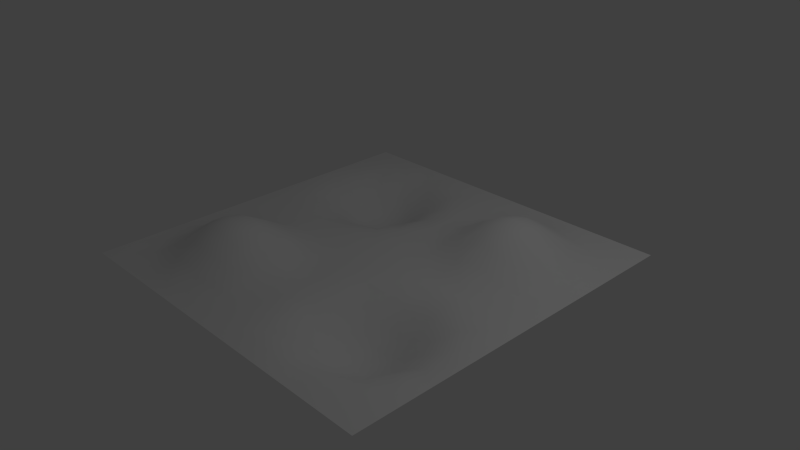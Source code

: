 # Source: Demo_Terrain.blend  (saved by Blender 2.72.0; exported with 4.5.12 LTS)
import bpy
from mathutils import Matrix  # noqa: F401  (used for matrix-valued properties, if any)

bpy.ops.wm.read_factory_settings(use_empty=True)
scene = bpy.context.scene
scene.name = 'Scene'

# ---- collections
col_collection_1 = bpy.data.collections.new('Collection 1'); scene.collection.children.link(col_collection_1)

# ---- world
world_world = bpy.data.worlds.new('World'); scene.world = world_world
world_world.color = (0.05088, 0.05088, 0.05088)
world_world.use_sun_shadow = False
world_world.sun_shadow_jitter_overblur = 0.0
world_world.cycles.sampling_method = 'MANUAL'
world_world.cycles.sample_map_resolution = 256

# ---- cameras
cam_camera = bpy.data.cameras.new('Camera')
cam_camera.clip_end = 100.0
cam_camera.lens = 35.0
cam_camera.sensor_width = 32.0
cam_camera.sensor_height = 18.0
cam_camera.ortho_scale = 7.314
cam_camera.dof.focus_distance = 0.0
cam_camera.dof.aperture_fstop = 128.0

# ---- lights
light_lamp = bpy.data.lights.new('Lamp', 'POINT')
light_lamp.transmission_factor = 0.0
light_lamp.cutoff_distance = 30.0
light_lamp.energy = 100.0
light_lamp.shadow_buffer_clip_start = 1.001
light_lamp.shadow_soft_size = 0.1
light_lamp.shadow_maximum_resolution = 0.006
light_lamp.use_absolute_resolution = True
light_lamp.cycles.use_multiple_importance_sampling = False

# ---- meshes
me_plane = bpy.data.meshes.new('Plane')
me_plane.from_pydata([(2.25, 1.694e-07, -2.25), (-2.25, 1.694e-07, -2.25), (-1.75, 1.694e-07, -2.25), (-1.25, -0.02759, -2.25), (-0.75, 1.694e-07, -2.25), (-0.25, 1.694e-07, -2.25), (0.25, 1.694e-07, -2.25), (0.75, 1.694e-07, -2.25), (1.25, 0.02759, -2.25), (1.75, 1.694e-07, -2.25), (2.25, -1.704e-07, 2.25), (2.25, -1.326e-07, 1.75), (2.25, -0.02759, 1.25), (2.25, -5.711e-08, 0.75), (2.25, -1.936e-08, 0.25), (2.25, 1.839e-08, -0.25), (2.25, 5.613e-08, -0.75), (2.25, 0.02759, -1.25), (2.25, 1.316e-07, -1.75), (-2.25, -1.704e-07, 2.25), (-2.25, -1.326e-07, 1.75), (-2.25, 0.02759, 1.25), (-2.25, -5.711e-08, 0.75), (-2.25, -1.936e-08, 0.25), (-2.25, 1.839e-08, -0.25), (-2.25, 5.613e-08, -0.75), (-2.25, -0.02759, -1.25), (-2.25, 1.316e-07, -1.75), (-1.75, -1.704e-07, 2.25), (-1.75, 0.1715, 1.75), (-1.75, 0.3031, 1.25), (-1.75, 0.1715, 0.75), (-1.75, -1.936e-08, 0.25), (-1.75, 1.839e-08, -0.25), (-1.75, -0.1715, -0.75), (-1.75, -0.3031, -1.25), (-1.75, -0.1715, -1.75), (-1.25, 0.02759, 2.25), (-1.25, 0.3031, 1.75), (-1.25, 0.5, 1.25), (-1.25, 0.3031, 0.75), (-1.25, 0.02759, 0.25), (-1.25, -0.02759, -0.25), (-1.25, -0.3031, -0.75), (-1.25, -0.5, -1.25), (-1.25, -0.3031, -1.75), (-0.75, -1.704e-07, 2.25), (-0.75, 0.1715, 1.75), (-0.75, 0.3031, 1.25), (-0.75, 0.1715, 0.75), (-0.75, -1.936e-08, 0.25), (-0.75, 1.839e-08, -0.25), (-0.75, -0.1715, -0.75), (-0.75, -0.3031, -1.25), (-0.75, -0.1715, -1.75), (-0.25, -1.704e-07, 2.25), (-0.25, -1.326e-07, 1.75), (-0.25, 0.02759, 1.25), (-0.25, -5.711e-08, 0.75), (-0.25, -1.936e-08, 0.25), (-0.25, 1.839e-08, -0.25), (-0.25, 5.613e-08, -0.75), (-0.25, -0.02759, -1.25), (-0.25, 1.316e-07, -1.75), (0.25, -1.704e-07, 2.25), (0.25, -1.326e-07, 1.75), (0.25, -0.02759, 1.25), (0.25, -5.711e-08, 0.75), (0.25, -1.936e-08, 0.25), (0.25, 1.839e-08, -0.25), (0.25, 5.613e-08, -0.75), (0.25, 0.02759, -1.25), (0.25, 1.316e-07, -1.75), (0.75, -1.704e-07, 2.25), (0.75, -0.1715, 1.75), (0.75, -0.3031, 1.25), (0.75, -0.1715, 0.75), (0.75, -1.936e-08, 0.25), (0.75, 1.839e-08, -0.25), (0.75, 0.1715, -0.75), (0.75, 0.3031, -1.25), (0.75, 0.1715, -1.75), (1.25, -0.02759, 2.25), (1.25, -0.3031, 1.75), (1.25, -0.5, 1.25), (1.25, -0.3031, 0.75), (1.25, -0.02759, 0.25), (1.25, 0.02759, -0.25), (1.25, 0.3031, -0.75), (1.25, 0.5, -1.25), (1.25, 0.3031, -1.75), (1.75, -1.704e-07, 2.25), (1.75, -0.1715, 1.75), (1.75, -0.3031, 1.25), (1.75, -0.1715, 0.75), (1.75, -1.936e-08, 0.25), (1.75, 1.839e-08, -0.25), (1.75, 0.1715, -0.75), (1.75, 0.3031, -1.25), (1.75, 0.1715, -1.75), (-2.5, -1.704e-07, 2.25), (2.25, -1.892e-07, 2.5), (2.5, 1.694e-07, -2.25), (-2.25, 1.883e-07, -2.5), (-2.25, -1.892e-07, 2.5), (-1.75, -1.892e-07, 2.5), (-1.25, -1.892e-07, 2.5), (-0.75, -1.892e-07, 2.5), (-0.25, -1.892e-07, 2.5), (0.25, -1.892e-07, 2.5), (0.75, -1.892e-07, 2.5), (1.25, -1.892e-07, 2.5), (1.75, -1.892e-07, 2.5), (2.25, 1.883e-07, -2.5), (1.75, 1.883e-07, -2.5), (1.25, 1.883e-07, -2.5), (0.75, 1.883e-07, -2.5), (0.25, 1.883e-07, -2.5), (-0.25, 1.883e-07, -2.5), (-0.75, 1.883e-07, -2.5), (-1.25, 1.883e-07, -2.5), (-1.75, 1.883e-07, -2.5), (-2.0, 1.694e-07, -2.25), (-1.5, -0.004182, -2.25), (-1.0, -0.004182, -2.25), (-0.5, 1.694e-07, -2.25), (3.649e-09, 1.694e-07, -2.25), (0.5, 1.694e-07, -2.25), (1.0, 0.004182, -2.25), (1.5, 0.004182, -2.25), (2.0, 1.694e-07, -2.25), (-2.5, 1.694e-07, -2.25), (-2.5, 1.316e-07, -1.75), (-2.5, 9.388e-08, -1.25), (-2.5, 5.613e-08, -0.75), (-2.5, 1.839e-08, -0.25), (-2.5, -1.936e-08, 0.25), (-2.5, -5.711e-08, 0.75), (-2.5, -9.486e-08, 1.25), (-2.5, -1.326e-07, 1.75), (2.5, -1.704e-07, 2.25), (2.5, -1.326e-07, 1.75), (2.5, -9.486e-08, 1.25), (2.5, -5.711e-08, 0.75), (2.5, -1.936e-08, 0.25), (2.5, 1.839e-08, -0.25), (2.5, 5.613e-08, -0.75), (2.5, 9.388e-08, -1.25), (2.5, 1.316e-07, -1.75), (-2.0, -1.704e-07, 2.25), (-2.0, 0.04248, 1.75), (-2.0, 0.1456, 1.25), (-2.0, 0.04248, 0.75), (-2.0, -1.936e-08, 0.25), (-2.0, 1.839e-08, -0.25), (-2.0, -0.04248, -0.75), (-2.0, -0.1456, -1.25), (-2.0, -0.04248, -1.75), (-1.5, 0.004182, 2.25), (-1.5, 0.2369, 1.75), (-1.5, 0.4409, 1.25), (-1.5, 0.2369, 0.75), (-1.5, 0.004182, 0.25), (-1.5, -0.004182, -0.25), (-1.5, -0.2369, -0.75), (-1.5, -0.4409, -1.25), (-1.5, -0.2369, -1.75), (-1.0, 0.004182, 2.25), (-1.0, 0.2369, 1.75), (-1.0, 0.4409, 1.25), (-1.0, 0.2369, 0.75), (-1.0, 0.004182, 0.25), (-1.0, -0.004182, -0.25), (-1.0, -0.2369, -0.75), (-1.0, -0.4409, -1.25), (-1.0, -0.2369, -1.75), (-0.5, -1.704e-07, 2.25), (-0.5, 0.04248, 1.75), (-0.5, 0.1456, 1.25), (-0.5, 0.04248, 0.75), (-0.5, -1.936e-08, 0.25), (-0.5, 1.839e-08, -0.25), (-0.5, -0.04248, -0.75), (-0.5, -0.1456, -1.25), (-0.5, -0.04248, -1.75), (3.649e-09, -1.704e-07, 2.25), (3.649e-09, -1.326e-07, 1.75), (3.649e-09, -9.486e-08, 1.25), (3.649e-09, -5.711e-08, 0.75), (3.649e-09, -1.936e-08, 0.25), (3.649e-09, 1.839e-08, -0.25), (3.649e-09, 5.613e-08, -0.75), (3.649e-09, 9.388e-08, -1.25), (3.649e-09, 1.316e-07, -1.75), (0.5, -1.704e-07, 2.25), (0.5, -0.04248, 1.75), (0.5, -0.1456, 1.25), (0.5, -0.04248, 0.75), (0.5, -1.936e-08, 0.25), (0.5, 1.839e-08, -0.25), (0.5, 0.04248, -0.75), (0.5, 0.1456, -1.25), (0.5, 0.04248, -1.75), (1.0, -0.004182, 2.25), (1.0, -0.2369, 1.75), (1.0, -0.4409, 1.25), (1.0, -0.2369, 0.75), (1.0, -0.004182, 0.25), (1.0, 0.004182, -0.25), (1.0, 0.2369, -0.75), (1.0, 0.4409, -1.25), (1.0, 0.2369, -1.75), (1.5, -0.004182, 2.25), (1.5, -0.2369, 1.75), (1.5, -0.4409, 1.25), (1.5, -0.2369, 0.75), (1.5, -0.004182, 0.25), (1.5, 0.004182, -0.25), (1.5, 0.2369, -0.75), (1.5, 0.4409, -1.25), (1.5, 0.2369, -1.75), (2.0, -1.704e-07, 2.25), (2.0, -0.04248, 1.75), (2.0, -0.1456, 1.25), (2.0, -0.04248, 0.75), (2.0, -1.936e-08, 0.25), (2.0, 1.839e-08, -0.25), (2.0, 0.04248, -0.75), (2.0, 0.1456, -1.25), (2.0, 0.04248, -1.75), (2.25, -1.515e-07, 2.0), (2.25, -0.004182, 1.5), (2.25, -0.004182, 1.0), (2.25, -3.824e-08, 0.5), (2.25, -4.894e-10, -1.277e-08), (2.25, 3.726e-08, -0.5), (2.25, 0.004182, -1.0), (2.25, 0.004182, -1.5), (2.25, 1.505e-07, -2.0), (-2.25, -1.515e-07, 2.0), (-2.25, 0.004182, 1.5), (-2.25, 0.004182, 1.0), (-2.25, -3.824e-08, 0.5), (-2.25, -4.894e-10, -1.277e-08), (-2.25, 3.726e-08, -0.5), (-2.25, -0.004182, -1.0), (-2.25, -0.004182, -1.5), (-2.25, 1.505e-07, -2.0), (-1.75, 0.04248, 2.0), (-1.75, 0.2369, 1.5), (-1.75, 0.2369, 1.0), (-1.75, 0.04248, 0.5), (-1.75, -4.894e-10, -1.277e-08), (-1.75, -0.04248, -0.5), (-1.75, -0.2369, -1.0), (-1.75, -0.2369, -1.5), (-1.75, -0.04248, -2.0), (-1.25, 0.1456, 2.0), (-1.25, 0.4409, 1.5), (-1.25, 0.4409, 1.0), (-1.25, 0.1456, 0.5), (-1.25, -4.894e-10, -1.277e-08), (-1.25, -0.1456, -0.5), (-1.25, -0.4409, -1.0), (-1.25, -0.4409, -1.5), (-1.25, -0.1456, -2.0), (-0.75, 0.04248, 2.0), (-0.75, 0.2369, 1.5), (-0.75, 0.2369, 1.0), (-0.75, 0.04248, 0.5), (-0.75, -4.894e-10, -1.277e-08), (-0.75, -0.04248, -0.5), (-0.75, -0.2369, -1.0), (-0.75, -0.2369, -1.5), (-0.75, -0.04248, -2.0), (-0.25, -1.515e-07, 2.0), (-0.25, 0.004182, 1.5), (-0.25, 0.004182, 1.0), (-0.25, -3.824e-08, 0.5), (-0.25, -4.894e-10, -1.277e-08), (-0.25, 3.726e-08, -0.5), (-0.25, -0.004182, -1.0), (-0.25, -0.004182, -1.5), (-0.25, 1.505e-07, -2.0), (0.25, -1.515e-07, 2.0), (0.25, -0.004182, 1.5), (0.25, -0.004182, 1.0), (0.25, -3.824e-08, 0.5), (0.25, -4.894e-10, -1.277e-08), (0.25, 3.726e-08, -0.5), (0.25, 0.004182, -1.0), (0.25, 0.004182, -1.5), (0.25, 1.505e-07, -2.0), (0.75, -0.04248, 2.0), (0.75, -0.2369, 1.5), (0.75, -0.2369, 1.0), (0.75, -0.04248, 0.5), (0.75, -4.894e-10, -1.277e-08), (0.75, 0.04248, -0.5), (0.75, 0.2369, -1.0), (0.75, 0.2369, -1.5), (0.75, 0.04248, -2.0), (1.25, -0.1456, 2.0), (1.25, -0.4409, 1.5), (1.25, -0.4409, 1.0), (1.25, -0.1456, 0.5), (1.25, -4.894e-10, -1.277e-08), (1.25, 0.1456, -0.5), (1.25, 0.4409, -1.0), (1.25, 0.4409, -1.5), (1.25, 0.1456, -2.0), (1.75, -0.04248, 2.0), (1.75, -0.2369, 1.5), (1.75, -0.2369, 1.0), (1.75, -0.04248, 0.5), (1.75, -4.894e-10, -1.277e-08), (1.75, 0.04248, -0.5), (1.75, 0.2369, -1.0), (1.75, 0.2369, -1.5), (1.75, 0.04248, -2.0), (-2.5, -1.892e-07, 2.5), (2.5, -1.892e-07, 2.5), (-2.5, 1.883e-07, -2.5), (2.5, 1.883e-07, -2.5), (-2.0, -1.892e-07, 2.5), (-1.5, -1.892e-07, 2.5), (-1.0, -1.892e-07, 2.5), (-0.5, -1.892e-07, 2.5), (3.649e-09, -1.892e-07, 2.5), (0.5, -1.892e-07, 2.5), (1.0, -1.892e-07, 2.5), (1.5, -1.892e-07, 2.5), (2.0, -1.892e-07, 2.5), (2.0, 1.883e-07, -2.5), (1.5, 1.883e-07, -2.5), (1.0, 1.883e-07, -2.5), (0.5, 1.883e-07, -2.5), (3.649e-09, 1.883e-07, -2.5), (-0.5, 1.883e-07, -2.5), (-1.0, 1.883e-07, -2.5), (-1.5, 1.883e-07, -2.5), (-2.0, 1.883e-07, -2.5), (-2.5, 1.505e-07, -2.0), (-2.5, 1.128e-07, -1.5), (-2.5, 7.501e-08, -1.0), (-2.5, 3.726e-08, -0.5), (-2.5, -4.894e-10, -1.277e-08), (-2.5, -3.824e-08, 0.5), (-2.5, -7.599e-08, 1.0), (-2.5, -1.137e-07, 1.5), (-2.5, -1.515e-07, 2.0), (2.5, -1.515e-07, 2.0), (2.5, -1.137e-07, 1.5), (2.5, -7.599e-08, 1.0), (2.5, -3.824e-08, 0.5), (2.5, -4.894e-10, -1.277e-08), (2.5, 3.726e-08, -0.5), (2.5, 7.501e-08, -1.0), (2.5, 1.128e-07, -1.5), (2.5, 1.505e-07, -2.0), (-2.0, 0.01156, 2.0), (-2.0, 0.08857, 1.5), (-2.0, 0.08857, 1.0), (-2.0, 0.01156, 0.5), (-2.0, -4.894e-10, -1.277e-08), (-2.0, -0.01156, -0.5), (-2.0, -0.08857, -1.0), (-2.0, -0.08857, -1.5), (-2.0, -0.01156, -2.0), (-1.5, 0.08857, 2.0), (-1.5, 0.39, 1.5), (-1.5, 0.39, 1.0), (-1.5, 0.08857, 0.5), (-1.5, -4.894e-10, -1.277e-08), (-1.5, -0.08857, -0.5), (-1.5, -0.39, -1.0), (-1.5, -0.39, -1.5), (-1.5, -0.08857, -2.0), (-1.0, 0.08857, 2.0), (-1.0, 0.39, 1.5), (-1.0, 0.39, 1.0), (-1.0, 0.08857, 0.5), (-1.0, -4.894e-10, -1.277e-08), (-1.0, -0.08857, -0.5), (-1.0, -0.39, -1.0), (-1.0, -0.39, -1.5), (-1.0, -0.08857, -2.0), (-0.5, 0.01156, 2.0), (-0.5, 0.08857, 1.5), (-0.5, 0.08857, 1.0), (-0.5, 0.01156, 0.5), (-0.5, -4.894e-10, -1.277e-08), (-0.5, -0.01156, -0.5), (-0.5, -0.08857, -1.0), (-0.5, -0.08857, -1.5), (-0.5, -0.01156, -2.0), (3.649e-09, -1.515e-07, 2.0), (3.649e-09, -1.137e-07, 1.5), (3.649e-09, -7.599e-08, 1.0), (3.649e-09, -3.824e-08, 0.5), (3.649e-09, -4.894e-10, -1.277e-08), (3.649e-09, 3.726e-08, -0.5), (3.649e-09, 7.501e-08, -1.0), (3.649e-09, 1.128e-07, -1.5), (3.649e-09, 1.505e-07, -2.0), (0.5, -0.01156, 2.0), (0.5, -0.08857, 1.5), (0.5, -0.08857, 1.0), (0.5, -0.01156, 0.5), (0.5, -4.894e-10, -1.277e-08), (0.5, 0.01156, -0.5), (0.5, 0.08857, -1.0), (0.5, 0.08857, -1.5), (0.5, 0.01156, -2.0), (1.0, -0.08857, 2.0), (1.0, -0.39, 1.5), (1.0, -0.39, 1.0), (1.0, -0.08857, 0.5), (1.0, -4.894e-10, -1.277e-08), (1.0, 0.08857, -0.5), (1.0, 0.39, -1.0), (1.0, 0.39, -1.5), (1.0, 0.08857, -2.0), (1.5, -0.08857, 2.0), (1.5, -0.39, 1.5), (1.5, -0.39, 1.0), (1.5, -0.08857, 0.5), (1.5, -4.894e-10, -1.277e-08), (1.5, 0.08857, -0.5), (1.5, 0.39, -1.0), (1.5, 0.39, -1.5), (1.5, 0.08857, -2.0), (2.0, -0.01156, 2.0), (2.0, -0.08857, 1.5), (2.0, -0.08857, 1.0), (2.0, -0.01156, 0.5), (2.0, -4.894e-10, -1.277e-08), (2.0, 0.01156, -0.5), (2.0, 0.08857, -1.0), (2.0, 0.08857, -1.5), (2.0, 0.01156, -2.0)], [], [(0, 130, 440, 238), (0, 238, 359, 102), (0, 102, 323, 113), (0, 113, 333, 130), (1, 131, 342, 247), (1, 247, 368, 122), (1, 122, 341, 103), (1, 103, 322, 131), (2, 122, 368, 256), (2, 256, 377, 123), (2, 123, 340, 121), (2, 121, 341, 122), (3, 123, 377, 265), (3, 265, 386, 124), (3, 124, 339, 120), (3, 120, 340, 123), (4, 124, 386, 274), (4, 274, 395, 125), (4, 125, 338, 119), (4, 119, 339, 124), (5, 125, 395, 283), (5, 283, 404, 126), (5, 126, 337, 118), (5, 118, 338, 125), (6, 126, 404, 292), (6, 292, 413, 127), (6, 127, 336, 117), (6, 117, 337, 126), (7, 127, 413, 301), (7, 301, 422, 128), (7, 128, 335, 116), (7, 116, 336, 127), (8, 128, 422, 310), (8, 310, 431, 129), (8, 129, 334, 115), (8, 115, 335, 128), (9, 129, 431, 319), (9, 319, 440, 130), (9, 130, 333, 114), (9, 114, 334, 129), (10, 221, 332, 101), (10, 101, 321, 140), (10, 140, 351, 230), (10, 230, 432, 221), (11, 222, 432, 230), (11, 230, 351, 141), (11, 141, 352, 231), (11, 231, 433, 222), (12, 223, 433, 231), (12, 231, 352, 142), (12, 142, 353, 232), (12, 232, 434, 223), (13, 224, 434, 232), (13, 232, 353, 143), (13, 143, 354, 233), (13, 233, 435, 224), (14, 225, 435, 233), (14, 233, 354, 144), (14, 144, 355, 234), (14, 234, 436, 225), (15, 226, 436, 234), (15, 234, 355, 145), (15, 145, 356, 235), (15, 235, 437, 226), (16, 227, 437, 235), (16, 235, 356, 146), (16, 146, 357, 236), (16, 236, 438, 227), (17, 228, 438, 236), (17, 236, 357, 147), (17, 147, 358, 237), (17, 237, 439, 228), (18, 229, 439, 237), (18, 237, 358, 148), (18, 148, 359, 238), (18, 238, 440, 229), (19, 100, 320, 104), (19, 104, 324, 149), (19, 149, 360, 239), (19, 239, 350, 100), (20, 139, 350, 239), (20, 239, 360, 150), (20, 150, 361, 240), (20, 240, 349, 139), (21, 138, 349, 240), (21, 240, 361, 151), (21, 151, 362, 241), (21, 241, 348, 138), (22, 137, 348, 241), (22, 241, 362, 152), (22, 152, 363, 242), (22, 242, 347, 137), (23, 136, 347, 242), (23, 242, 363, 153), (23, 153, 364, 243), (23, 243, 346, 136), (24, 135, 346, 243), (24, 243, 364, 154), (24, 154, 365, 244), (24, 244, 345, 135), (25, 134, 345, 244), (25, 244, 365, 155), (25, 155, 366, 245), (25, 245, 344, 134), (26, 133, 344, 245), (26, 245, 366, 156), (26, 156, 367, 246), (26, 246, 343, 133), (27, 132, 343, 246), (27, 246, 367, 157), (27, 157, 368, 247), (27, 247, 342, 132), (28, 149, 324, 105), (28, 105, 325, 158), (28, 158, 369, 248), (28, 248, 360, 149), (29, 150, 360, 248), (29, 248, 369, 159), (29, 159, 370, 249), (29, 249, 361, 150), (30, 151, 361, 249), (30, 249, 370, 160), (30, 160, 371, 250), (30, 250, 362, 151), (31, 152, 362, 250), (31, 250, 371, 161), (31, 161, 372, 251), (31, 251, 363, 152), (32, 153, 363, 251), (32, 251, 372, 162), (32, 162, 373, 252), (32, 252, 364, 153), (33, 154, 364, 252), (33, 252, 373, 163), (33, 163, 374, 253), (33, 253, 365, 154), (34, 155, 365, 253), (34, 253, 374, 164), (34, 164, 375, 254), (34, 254, 366, 155), (35, 156, 366, 254), (35, 254, 375, 165), (35, 165, 376, 255), (35, 255, 367, 156), (36, 157, 367, 255), (36, 255, 376, 166), (36, 166, 377, 256), (36, 256, 368, 157), (37, 158, 325, 106), (37, 106, 326, 167), (37, 167, 378, 257), (37, 257, 369, 158), (38, 159, 369, 257), (38, 257, 378, 168), (38, 168, 379, 258), (38, 258, 370, 159), (39, 160, 370, 258), (39, 258, 379, 169), (39, 169, 380, 259), (39, 259, 371, 160), (40, 161, 371, 259), (40, 259, 380, 170), (40, 170, 381, 260), (40, 260, 372, 161), (41, 162, 372, 260), (41, 260, 381, 171), (41, 171, 382, 261), (41, 261, 373, 162), (42, 163, 373, 261), (42, 261, 382, 172), (42, 172, 383, 262), (42, 262, 374, 163), (43, 164, 374, 262), (43, 262, 383, 173), (43, 173, 384, 263), (43, 263, 375, 164), (44, 165, 375, 263), (44, 263, 384, 174), (44, 174, 385, 264), (44, 264, 376, 165), (45, 166, 376, 264), (45, 264, 385, 175), (45, 175, 386, 265), (45, 265, 377, 166), (46, 167, 326, 107), (46, 107, 327, 176), (46, 176, 387, 266), (46, 266, 378, 167), (47, 168, 378, 266), (47, 266, 387, 177), (47, 177, 388, 267), (47, 267, 379, 168), (48, 169, 379, 267), (48, 267, 388, 178), (48, 178, 389, 268), (48, 268, 380, 169), (49, 170, 380, 268), (49, 268, 389, 179), (49, 179, 390, 269), (49, 269, 381, 170), (50, 171, 381, 269), (50, 269, 390, 180), (50, 180, 391, 270), (50, 270, 382, 171), (51, 172, 382, 270), (51, 270, 391, 181), (51, 181, 392, 271), (51, 271, 383, 172), (52, 173, 383, 271), (52, 271, 392, 182), (52, 182, 393, 272), (52, 272, 384, 173), (53, 174, 384, 272), (53, 272, 393, 183), (53, 183, 394, 273), (53, 273, 385, 174), (54, 175, 385, 273), (54, 273, 394, 184), (54, 184, 395, 274), (54, 274, 386, 175), (55, 176, 327, 108), (55, 108, 328, 185), (55, 185, 396, 275), (55, 275, 387, 176), (56, 177, 387, 275), (56, 275, 396, 186), (56, 186, 397, 276), (56, 276, 388, 177), (57, 178, 388, 276), (57, 276, 397, 187), (57, 187, 398, 277), (57, 277, 389, 178), (58, 179, 389, 277), (58, 277, 398, 188), (58, 188, 399, 278), (58, 278, 390, 179), (59, 180, 390, 278), (59, 278, 399, 189), (59, 189, 400, 279), (59, 279, 391, 180), (60, 181, 391, 279), (60, 279, 400, 190), (60, 190, 401, 280), (60, 280, 392, 181), (61, 182, 392, 280), (61, 280, 401, 191), (61, 191, 402, 281), (61, 281, 393, 182), (62, 183, 393, 281), (62, 281, 402, 192), (62, 192, 403, 282), (62, 282, 394, 183), (63, 184, 394, 282), (63, 282, 403, 193), (63, 193, 404, 283), (63, 283, 395, 184), (64, 185, 328, 109), (64, 109, 329, 194), (64, 194, 405, 284), (64, 284, 396, 185), (65, 186, 396, 284), (65, 284, 405, 195), (65, 195, 406, 285), (65, 285, 397, 186), (66, 187, 397, 285), (66, 285, 406, 196), (66, 196, 407, 286), (66, 286, 398, 187), (67, 188, 398, 286), (67, 286, 407, 197), (67, 197, 408, 287), (67, 287, 399, 188), (68, 189, 399, 287), (68, 287, 408, 198), (68, 198, 409, 288), (68, 288, 400, 189), (69, 190, 400, 288), (69, 288, 409, 199), (69, 199, 410, 289), (69, 289, 401, 190), (70, 191, 401, 289), (70, 289, 410, 200), (70, 200, 411, 290), (70, 290, 402, 191), (71, 192, 402, 290), (71, 290, 411, 201), (71, 201, 412, 291), (71, 291, 403, 192), (72, 193, 403, 291), (72, 291, 412, 202), (72, 202, 413, 292), (72, 292, 404, 193), (73, 194, 329, 110), (73, 110, 330, 203), (73, 203, 414, 293), (73, 293, 405, 194), (74, 195, 405, 293), (74, 293, 414, 204), (74, 204, 415, 294), (74, 294, 406, 195), (75, 196, 406, 294), (75, 294, 415, 205), (75, 205, 416, 295), (75, 295, 407, 196), (76, 197, 407, 295), (76, 295, 416, 206), (76, 206, 417, 296), (76, 296, 408, 197), (77, 198, 408, 296), (77, 296, 417, 207), (77, 207, 418, 297), (77, 297, 409, 198), (78, 199, 409, 297), (78, 297, 418, 208), (78, 208, 419, 298), (78, 298, 410, 199), (79, 200, 410, 298), (79, 298, 419, 209), (79, 209, 420, 299), (79, 299, 411, 200), (80, 201, 411, 299), (80, 299, 420, 210), (80, 210, 421, 300), (80, 300, 412, 201), (81, 202, 412, 300), (81, 300, 421, 211), (81, 211, 422, 301), (81, 301, 413, 202), (82, 203, 330, 111), (82, 111, 331, 212), (82, 212, 423, 302), (82, 302, 414, 203), (83, 204, 414, 302), (83, 302, 423, 213), (83, 213, 424, 303), (83, 303, 415, 204), (84, 205, 415, 303), (84, 303, 424, 214), (84, 214, 425, 304), (84, 304, 416, 205), (85, 206, 416, 304), (85, 304, 425, 215), (85, 215, 426, 305), (85, 305, 417, 206), (86, 207, 417, 305), (86, 305, 426, 216), (86, 216, 427, 306), (86, 306, 418, 207), (87, 208, 418, 306), (87, 306, 427, 217), (87, 217, 428, 307), (87, 307, 419, 208), (88, 209, 419, 307), (88, 307, 428, 218), (88, 218, 429, 308), (88, 308, 420, 209), (89, 210, 420, 308), (89, 308, 429, 219), (89, 219, 430, 309), (89, 309, 421, 210), (90, 211, 421, 309), (90, 309, 430, 220), (90, 220, 431, 310), (90, 310, 422, 211), (91, 212, 331, 112), (91, 112, 332, 221), (91, 221, 432, 311), (91, 311, 423, 212), (92, 213, 423, 311), (92, 311, 432, 222), (92, 222, 433, 312), (92, 312, 424, 213), (93, 214, 424, 312), (93, 312, 433, 223), (93, 223, 434, 313), (93, 313, 425, 214), (94, 215, 425, 313), (94, 313, 434, 224), (94, 224, 435, 314), (94, 314, 426, 215), (95, 216, 426, 314), (95, 314, 435, 225), (95, 225, 436, 315), (95, 315, 427, 216), (96, 217, 427, 315), (96, 315, 436, 226), (96, 226, 437, 316), (96, 316, 428, 217), (97, 218, 428, 316), (97, 316, 437, 227), (97, 227, 438, 317), (97, 317, 429, 218), (98, 219, 429, 317), (98, 317, 438, 228), (98, 228, 439, 318), (98, 318, 430, 219), (99, 220, 430, 318), (99, 318, 439, 229), (99, 229, 440, 319), (99, 319, 431, 220)])
me_plane.polygons.foreach_set('use_smooth', [True] * 400)
_uv = me_plane.uv_layers.new(name='UVMap')
_uv.uv.foreach_set('vector', [0.95, 0.95, 0.9, 0.95, 0.9, 0.9, 0.95, 0.9, 0.95, 0.95, 0.95, 0.9, 1.0, 0.9, 1.0, 0.95, 0.95, 0.95, 1.0, 0.95, 1.0, 1.0, 0.95, 1.0, 0.95, 0.95, 0.95, 1.0, 0.9, 1.0, 0.9, 0.95, 0.05, 0.95, 0.0, 0.95, 0.0, 0.9, 0.05, 0.9, 0.05, 0.95, 0.05, 0.9, 0.1, 0.9, 0.1, 0.95, 0.05, 0.95, 0.1, 0.95, 0.1, 1.0, 0.05, 1.0, 0.05, 0.95, 0.05, 1.0, 0.0, 1.0, 0.0, 0.95, 0.15, 0.95, 0.1, 0.95, 0.1, 0.9, 0.15, 0.9, 0.15, 0.95, 0.15, 0.9, 0.2, 0.9, 0.2, 0.95, 0.15, 0.95, 0.2, 0.95, 0.2, 1.0, 0.15, 1.0, 0.15, 0.95, 0.15, 1.0, 0.1, 1.0, 0.1, 0.95, 0.25, 0.95, 0.2, 0.95, 0.2, 0.9, 0.25, 0.9, 0.25, 0.95, 0.25, 0.9, 0.3, 0.9, 0.3, 0.95, 0.25, 0.95, 0.3, 0.95, 0.3, 1.0, 0.25, 1.0, 0.25, 0.95, 0.25, 1.0, 0.2, 1.0, 0.2, 0.95, 0.35, 0.95, 0.3, 0.95, 0.3, 0.9, 0.35, 0.9, 0.35, 0.95, 0.35, 0.9, 0.4, 0.9, 0.4, 0.95, 0.35, 0.95, 0.4, 0.95, 0.4, 1.0, 0.35, 1.0, 0.35, 0.95, 0.35, 1.0, 0.3, 1.0, 0.3, 0.95, 0.45, 0.95, 0.4, 0.95, 0.4, 0.9, 0.45, 0.9, 0.45, 0.95, 0.45, 0.9, 0.5, 0.9, 0.5, 0.95, 0.45, 0.95, 0.5, 0.95, 0.5, 1.0, 0.45, 1.0, 0.45, 0.95, 0.45, 1.0, 0.4, 1.0, 0.4, 0.95, 0.55, 0.95, 0.5, 0.95, 0.5, 0.9, 0.55, 0.9, 0.55, 0.95, 0.55, 0.9, 0.6, 0.9, 0.6, 0.95, 0.55, 0.95, 0.6, 0.95, 0.6, 1.0, 0.55, 1.0, 0.55, 0.95, 0.55, 1.0, 0.5, 1.0, 0.5, 0.95, 0.65, 0.95, 0.6, 0.95, 0.6, 0.9, 0.65, 0.9, 0.65, 0.95, 0.65, 0.9, 0.7, 0.9, 0.7, 0.95, 0.65, 0.95, 0.7, 0.95, 0.7, 1.0, 0.65, 1.0, 0.65, 0.95, 0.65, 1.0, 0.6, 1.0, 0.6, 0.95, 0.75, 0.95, 0.7, 0.95, 0.7, 0.9, 0.75, 0.9, 0.75, 0.95, 0.75, 0.9, 0.8, 0.9, 0.8, 0.95, 0.75, 0.95, 0.8, 0.95, 0.8, 1.0, 0.75, 1.0, 0.75, 0.95, 0.75, 1.0, 0.7, 1.0, 0.7, 0.95, 0.85, 0.95, 0.8, 0.95, 0.8, 0.9, 0.85, 0.9, 0.85, 0.95, 0.85, 0.9, 0.9, 0.9, 0.9, 0.95, 0.85, 0.95, 0.9, 0.95, 0.9, 1.0, 0.85, 1.0, 0.85, 0.95, 0.85, 1.0, 0.8, 1.0, 0.8, 0.95, 0.95, 0.05, 0.9, 0.05, 0.9, 0.0, 0.95, 0.0, 0.95, 0.05, 0.95, 0.0, 1.0, 0.0, 1.0, 0.05, 0.95, 0.05, 1.0, 0.05, 1.0, 0.1, 0.95, 0.1, 0.95, 0.05, 0.95, 0.1, 0.9, 0.1, 0.9, 0.05, 0.95, 0.15, 0.9, 0.15, 0.9, 0.1, 0.95, 0.1, 0.95, 0.15, 0.95, 0.1, 1.0, 0.1, 1.0, 0.15, 0.95, 0.15, 1.0, 0.15, 1.0, 0.2, 0.95, 0.2, 0.95, 0.15, 0.95, 0.2, 0.9, 0.2, 0.9, 0.15, 0.95, 0.25, 0.9, 0.25, 0.9, 0.2, 0.95, 0.2, 0.95, 0.25, 0.95, 0.2, 1.0, 0.2, 1.0, 0.25, 0.95, 0.25, 1.0, 0.25, 1.0, 0.3, 0.95, 0.3, 0.95, 0.25, 0.95, 0.3, 0.9, 0.3, 0.9, 0.25, 0.95, 0.35, 0.9, 0.35, 0.9, 0.3, 0.95, 0.3, 0.95, 0.35, 0.95, 0.3, 1.0, 0.3, 1.0, 0.35, 0.95, 0.35, 1.0, 0.35, 1.0, 0.4, 0.95, 0.4, 0.95, 0.35, 0.95, 0.4, 0.9, 0.4, 0.9, 0.35, 0.95, 0.45, 0.9, 0.45, 0.9, 0.4, 0.95, 0.4, 0.95, 0.45, 0.95, 0.4, 1.0, 0.4, 1.0, 0.45, 0.95, 0.45, 1.0, 0.45, 1.0, 0.5, 0.95, 0.5, 0.95, 0.45, 0.95, 0.5, 0.9, 0.5, 0.9, 0.45, 0.95, 0.55, 0.9, 0.55, 0.9, 0.5, 0.95, 0.5, 0.95, 0.55, 0.95, 0.5, 1.0, 0.5, 1.0, 0.55, 0.95, 0.55, 1.0, 0.55, 1.0, 0.6, 0.95, 0.6, 0.95, 0.55, 0.95, 0.6, 0.9, 0.6, 0.9, 0.55, 0.95, 0.65, 0.9, 0.65, 0.9, 0.6, 0.95, 0.6, 0.95, 0.65, 0.95, 0.6, 1.0, 0.6, 1.0, 0.65, 0.95, 0.65, 1.0, 0.65, 1.0, 0.7, 0.95, 0.7, 0.95, 0.65, 0.95, 0.7, 0.9, 0.7, 0.9, 0.65, 0.95, 0.75, 0.9, 0.75, 0.9, 0.7, 0.95, 0.7, 0.95, 0.75, 0.95, 0.7, 1.0, 0.7, 1.0, 0.75, 0.95, 0.75, 1.0, 0.75, 1.0, 0.8, 0.95, 0.8, 0.95, 0.75, 0.95, 0.8, 0.9, 0.8, 0.9, 0.75, 0.95, 0.85, 0.9, 0.85, 0.9, 0.8, 0.95, 0.8, 0.95, 0.85, 0.95, 0.8, 1.0, 0.8, 1.0, 0.85, 0.95, 0.85, 1.0, 0.85, 1.0, 0.9, 0.95, 0.9, 0.95, 0.85, 0.95, 0.9, 0.9, 0.9, 0.9, 0.85, 0.05, 0.05, 0.0, 0.05, 0.0, 0.0, 0.05, 0.0, 0.05, 0.05, 0.05, 0.0, 0.1, 0.0, 0.1, 0.05, 0.05, 0.05, 0.1, 0.05, 0.1, 0.1, 0.05, 0.1, 0.05, 0.05, 0.05, 0.1, 0.0, 0.1, 0.0, 0.05, 0.05, 0.15, 0.0, 0.15, 0.0, 0.1, 0.05, 0.1, 0.05, 0.15, 0.05, 0.1, 0.1, 0.1, 0.1, 0.15, 0.05, 0.15, 0.1, 0.15, 0.1, 0.2, 0.05, 0.2, 0.05, 0.15, 0.05, 0.2, 0.0, 0.2, 0.0, 0.15, 0.05, 0.25, 0.0, 0.25, 0.0, 0.2, 0.05, 0.2, 0.05, 0.25, 0.05, 0.2, 0.1, 0.2, 0.1, 0.25, 0.05, 0.25, 0.1, 0.25, 0.1, 0.3, 0.05, 0.3, 0.05, 0.25, 0.05, 0.3, 0.0, 0.3, 0.0, 0.25, 0.05, 0.35, 0.0, 0.35, 0.0, 0.3, 0.05, 0.3, 0.05, 0.35, 0.05, 0.3, 0.1, 0.3, 0.1, 0.35, 0.05, 0.35, 0.1, 0.35, 0.1, 0.4, 0.05, 0.4, 0.05, 0.35, 0.05, 0.4, 0.0, 0.4, 0.0, 0.35, 0.05, 0.45, 0.0, 0.45, 0.0, 0.4, 0.05, 0.4, 0.05, 0.45, 0.05, 0.4, 0.1, 0.4, 0.1, 0.45, 0.05, 0.45, 0.1, 0.45, 0.1, 0.5, 0.05, 0.5, 0.05, 0.45, 0.05, 0.5, 0.0, 0.5, 0.0, 0.45, 0.05, 0.55, 0.0, 0.55, 0.0, 0.5, 0.05, 0.5, 0.05, 0.55, 0.05, 0.5, 0.1, 0.5, 0.1, 0.55, 0.05, 0.55, 0.1, 0.55, 0.1, 0.6, 0.05, 0.6, 0.05, 0.55, 0.05, 0.6, 0.0, 0.6, 0.0, 0.55, 0.05, 0.65, 0.0, 0.65, 0.0, 0.6, 0.05, 0.6, 0.05, 0.65, 0.05, 0.6, 0.1, 0.6, 0.1, 0.65, 0.05, 0.65, 0.1, 0.65, 0.1, 0.7, 0.05, 0.7, 0.05, 0.65, 0.05, 0.7, 0.0, 0.7, 0.0, 0.65, 0.05, 0.75, 0.0, 0.75, 0.0, 0.7, 0.05, 0.7, 0.05, 0.75, 0.05, 0.7, 0.1, 0.7, 0.1, 0.75, 0.05, 0.75, 0.1, 0.75, 0.1, 0.8, 0.05, 0.8, 0.05, 0.75, 0.05, 0.8, 0.0, 0.8, 0.0, 0.75, 0.05, 0.85, 0.0, 0.85, 0.0, 0.8, 0.05, 0.8, 0.05, 0.85, 0.05, 0.8, 0.1, 0.8, 0.1, 0.85, 0.05, 0.85, 0.1, 0.85, 0.1, 0.9, 0.05, 0.9, 0.05, 0.85, 0.05, 0.9, 0.0, 0.9, 0.0, 0.85, 0.15, 0.05, 0.1, 0.05, 0.1, 0.0, 0.15, 0.0, 0.15, 0.05, 0.15, 0.0, 0.2, 0.0, 0.2, 0.05, 0.15, 0.05, 0.2, 0.05, 0.2, 0.1, 0.15, 0.1, 0.15, 0.05, 0.15, 0.1, 0.1, 0.1, 0.1, 0.05, 0.15, 0.15, 0.1, 0.15, 0.1, 0.1, 0.15, 0.1, 0.15, 0.15, 0.15, 0.1, 0.2, 0.1, 0.2, 0.15, 0.15, 0.15, 0.2, 0.15, 0.2, 0.2, 0.15, 0.2, 0.15, 0.15, 0.15, 0.2, 0.1, 0.2, 0.1, 0.15, 0.15, 0.25, 0.1, 0.25, 0.1, 0.2, 0.15, 0.2, 0.15, 0.25, 0.15, 0.2, 0.2, 0.2, 0.2, 0.25, 0.15, 0.25, 0.2, 0.25, 0.2, 0.3, 0.15, 0.3, 0.15, 0.25, 0.15, 0.3, 0.1, 0.3, 0.1, 0.25, 0.15, 0.35, 0.1, 0.35, 0.1, 0.3, 0.15, 0.3, 0.15, 0.35, 0.15, 0.3, 0.2, 0.3, 0.2, 0.35, 0.15, 0.35, 0.2, 0.35, 0.2, 0.4, 0.15, 0.4, 0.15, 0.35, 0.15, 0.4, 0.1, 0.4, 0.1, 0.35, 0.15, 0.45, 0.1, 0.45, 0.1, 0.4, 0.15, 0.4, 0.15, 0.45, 0.15, 0.4, 0.2, 0.4, 0.2, 0.45, 0.15, 0.45, 0.2, 0.45, 0.2, 0.5, 0.15, 0.5, 0.15, 0.45, 0.15, 0.5, 0.1, 0.5, 0.1, 0.45, 0.15, 0.55, 0.1, 0.55, 0.1, 0.5, 0.15, 0.5, 0.15, 0.55, 0.15, 0.5, 0.2, 0.5, 0.2, 0.55, 0.15, 0.55, 0.2, 0.55, 0.2, 0.6, 0.15, 0.6, 0.15, 0.55, 0.15, 0.6, 0.1, 0.6, 0.1, 0.55, 0.15, 0.65, 0.1, 0.65, 0.1, 0.6, 0.15, 0.6, 0.15, 0.65, 0.15, 0.6, 0.2, 0.6, 0.2, 0.65, 0.15, 0.65, 0.2, 0.65, 0.2, 0.7, 0.15, 0.7, 0.15, 0.65, 0.15, 0.7, 0.1, 0.7, 0.1, 0.65, 0.15, 0.75, 0.1, 0.75, 0.1, 0.7, 0.15, 0.7, 0.15, 0.75, 0.15, 0.7, 0.2, 0.7, 0.2, 0.75, 0.15, 0.75, 0.2, 0.75, 0.2, 0.8, 0.15, 0.8, 0.15, 0.75, 0.15, 0.8, 0.1, 0.8, 0.1, 0.75, 0.15, 0.85, 0.1, 0.85, 0.1, 0.8, 0.15, 0.8, 0.15, 0.85, 0.15, 0.8, 0.2, 0.8, 0.2, 0.85, 0.15, 0.85, 0.2, 0.85, 0.2, 0.9, 0.15, 0.9, 0.15, 0.85, 0.15, 0.9, 0.1, 0.9, 0.1, 0.85, 0.25, 0.05, 0.2, 0.05, 0.2, 0.0, 0.25, 0.0, 0.25, 0.05, 0.25, 0.0, 0.3, 0.0, 0.3, 0.05, 0.25, 0.05, 0.3, 0.05, 0.3, 0.1, 0.25, 0.1, 0.25, 0.05, 0.25, 0.1, 0.2, 0.1, 0.2, 0.05, 0.25, 0.15, 0.2, 0.15, 0.2, 0.1, 0.25, 0.1, 0.25, 0.15, 0.25, 0.1, 0.3, 0.1, 0.3, 0.15, 0.25, 0.15, 0.3, 0.15, 0.3, 0.2, 0.25, 0.2, 0.25, 0.15, 0.25, 0.2, 0.2, 0.2, 0.2, 0.15, 0.25, 0.25, 0.2, 0.25, 0.2, 0.2, 0.25, 0.2, 0.25, 0.25, 0.25, 0.2, 0.3, 0.2, 0.3, 0.25, 0.25, 0.25, 0.3, 0.25, 0.3, 0.3, 0.25, 0.3, 0.25, 0.25, 0.25, 0.3, 0.2, 0.3, 0.2, 0.25, 0.25, 0.35, 0.2, 0.35, 0.2, 0.3, 0.25, 0.3, 0.25, 0.35, 0.25, 0.3, 0.3, 0.3, 0.3, 0.35, 0.25, 0.35, 0.3, 0.35, 0.3, 0.4, 0.25, 0.4, 0.25, 0.35, 0.25, 0.4, 0.2, 0.4, 0.2, 0.35, 0.25, 0.45, 0.2, 0.45, 0.2, 0.4, 0.25, 0.4, 0.25, 0.45, 0.25, 0.4, 0.3, 0.4, 0.3, 0.45, 0.25, 0.45, 0.3, 0.45, 0.3, 0.5, 0.25, 0.5, 0.25, 0.45, 0.25, 0.5, 0.2, 0.5, 0.2, 0.45, 0.25, 0.55, 0.2, 0.55, 0.2, 0.5, 0.25, 0.5, 0.25, 0.55, 0.25, 0.5, 0.3, 0.5, 0.3, 0.55, 0.25, 0.55, 0.3, 0.55, 0.3, 0.6, 0.25, 0.6, 0.25, 0.55, 0.25, 0.6, 0.2, 0.6, 0.2, 0.55, 0.25, 0.65, 0.2, 0.65, 0.2, 0.6, 0.25, 0.6, 0.25, 0.65, 0.25, 0.6, 0.3, 0.6, 0.3, 0.65, 0.25, 0.65, 0.3, 0.65, 0.3, 0.7, 0.25, 0.7, 0.25, 0.65, 0.25, 0.7, 0.2, 0.7, 0.2, 0.65, 0.25, 0.75, 0.2, 0.75, 0.2, 0.7, 0.25, 0.7, 0.25, 0.75, 0.25, 0.7, 0.3, 0.7, 0.3, 0.75, 0.25, 0.75, 0.3, 0.75, 0.3, 0.8, 0.25, 0.8, 0.25, 0.75, 0.25, 0.8, 0.2, 0.8, 0.2, 0.75, 0.25, 0.85, 0.2, 0.85, 0.2, 0.8, 0.25, 0.8, 0.25, 0.85, 0.25, 0.8, 0.3, 0.8, 0.3, 0.85, 0.25, 0.85, 0.3, 0.85, 0.3, 0.9, 0.25, 0.9, 0.25, 0.85, 0.25, 0.9, 0.2, 0.9, 0.2, 0.85, 0.35, 0.05, 0.3, 0.05, 0.3, 0.0, 0.35, 0.0, 0.35, 0.05, 0.35, 0.0, 0.4, 0.0, 0.4, 0.05, 0.35, 0.05, 0.4, 0.05, 0.4, 0.1, 0.35, 0.1, 0.35, 0.05, 0.35, 0.1, 0.3, 0.1, 0.3, 0.05, 0.35, 0.15, 0.3, 0.15, 0.3, 0.1, 0.35, 0.1, 0.35, 0.15, 0.35, 0.1, 0.4, 0.1, 0.4, 0.15, 0.35, 0.15, 0.4, 0.15, 0.4, 0.2, 0.35, 0.2, 0.35, 0.15, 0.35, 0.2, 0.3, 0.2, 0.3, 0.15, 0.35, 0.25, 0.3, 0.25, 0.3, 0.2, 0.35, 0.2, 0.35, 0.25, 0.35, 0.2, 0.4, 0.2, 0.4, 0.25, 0.35, 0.25, 0.4, 0.25, 0.4, 0.3, 0.35, 0.3, 0.35, 0.25, 0.35, 0.3, 0.3, 0.3, 0.3, 0.25, 0.35, 0.35, 0.3, 0.35, 0.3, 0.3, 0.35, 0.3, 0.35, 0.35, 0.35, 0.3, 0.4, 0.3, 0.4, 0.35, 0.35, 0.35, 0.4, 0.35, 0.4, 0.4, 0.35, 0.4, 0.35, 0.35, 0.35, 0.4, 0.3, 0.4, 0.3, 0.35, 0.35, 0.45, 0.3, 0.45, 0.3, 0.4, 0.35, 0.4, 0.35, 0.45, 0.35, 0.4, 0.4, 0.4, 0.4, 0.45, 0.35, 0.45, 0.4, 0.45, 0.4, 0.5, 0.35, 0.5, 0.35, 0.45, 0.35, 0.5, 0.3, 0.5, 0.3, 0.45, 0.35, 0.55, 0.3, 0.55, 0.3, 0.5, 0.35, 0.5, 0.35, 0.55, 0.35, 0.5, 0.4, 0.5, 0.4, 0.55, 0.35, 0.55, 0.4, 0.55, 0.4, 0.6, 0.35, 0.6, 0.35, 0.55, 0.35, 0.6, 0.3, 0.6, 0.3, 0.55, 0.35, 0.65, 0.3, 0.65, 0.3, 0.6, 0.35, 0.6, 0.35, 0.65, 0.35, 0.6, 0.4, 0.6, 0.4, 0.65, 0.35, 0.65, 0.4, 0.65, 0.4, 0.7, 0.35, 0.7, 0.35, 0.65, 0.35, 0.7, 0.3, 0.7, 0.3, 0.65, 0.35, 0.75, 0.3, 0.75, 0.3, 0.7, 0.35, 0.7, 0.35, 0.75, 0.35, 0.7, 0.4, 0.7, 0.4, 0.75, 0.35, 0.75, 0.4, 0.75, 0.4, 0.8, 0.35, 0.8, 0.35, 0.75, 0.35, 0.8, 0.3, 0.8, 0.3, 0.75, 0.35, 0.85, 0.3, 0.85, 0.3, 0.8, 0.35, 0.8, 0.35, 0.85, 0.35, 0.8, 0.4, 0.8, 0.4, 0.85, 0.35, 0.85, 0.4, 0.85, 0.4, 0.9, 0.35, 0.9, 0.35, 0.85, 0.35, 0.9, 0.3, 0.9, 0.3, 0.85, 0.45, 0.05, 0.4, 0.05, 0.4, 0.0, 0.45, 0.0, 0.45, 0.05, 0.45, 0.0, 0.5, 0.0, 0.5, 0.05, 0.45, 0.05, 0.5, 0.05, 0.5, 0.1, 0.45, 0.1, 0.45, 0.05, 0.45, 0.1, 0.4, 0.1, 0.4, 0.05, 0.45, 0.15, 0.4, 0.15, 0.4, 0.1, 0.45, 0.1, 0.45, 0.15, 0.45, 0.1, 0.5, 0.1, 0.5, 0.15, 0.45, 0.15, 0.5, 0.15, 0.5, 0.2, 0.45, 0.2, 0.45, 0.15, 0.45, 0.2, 0.4, 0.2, 0.4, 0.15, 0.45, 0.25, 0.4, 0.25, 0.4, 0.2, 0.45, 0.2, 0.45, 0.25, 0.45, 0.2, 0.5, 0.2, 0.5, 0.25, 0.45, 0.25, 0.5, 0.25, 0.5, 0.3, 0.45, 0.3, 0.45, 0.25, 0.45, 0.3, 0.4, 0.3, 0.4, 0.25, 0.45, 0.35, 0.4, 0.35, 0.4, 0.3, 0.45, 0.3, 0.45, 0.35, 0.45, 0.3, 0.5, 0.3, 0.5, 0.35, 0.45, 0.35, 0.5, 0.35, 0.5, 0.4, 0.45, 0.4, 0.45, 0.35, 0.45, 0.4, 0.4, 0.4, 0.4, 0.35, 0.45, 0.45, 0.4, 0.45, 0.4, 0.4, 0.45, 0.4, 0.45, 0.45, 0.45, 0.4, 0.5, 0.4, 0.5, 0.45, 0.45, 0.45, 0.5, 0.45, 0.5, 0.5, 0.45, 0.5, 0.45, 0.45, 0.45, 0.5, 0.4, 0.5, 0.4, 0.45, 0.45, 0.55, 0.4, 0.55, 0.4, 0.5, 0.45, 0.5, 0.45, 0.55, 0.45, 0.5, 0.5, 0.5, 0.5, 0.55, 0.45, 0.55, 0.5, 0.55, 0.5, 0.6, 0.45, 0.6, 0.45, 0.55, 0.45, 0.6, 0.4, 0.6, 0.4, 0.55, 0.45, 0.65, 0.4, 0.65, 0.4, 0.6, 0.45, 0.6, 0.45, 0.65, 0.45, 0.6, 0.5, 0.6, 0.5, 0.65, 0.45, 0.65, 0.5, 0.65, 0.5, 0.7, 0.45, 0.7, 0.45, 0.65, 0.45, 0.7, 0.4, 0.7, 0.4, 0.65, 0.45, 0.75, 0.4, 0.75, 0.4, 0.7, 0.45, 0.7, 0.45, 0.75, 0.45, 0.7, 0.5, 0.7, 0.5, 0.75, 0.45, 0.75, 0.5, 0.75, 0.5, 0.8, 0.45, 0.8, 0.45, 0.75, 0.45, 0.8, 0.4, 0.8, 0.4, 0.75, 0.45, 0.85, 0.4, 0.85, 0.4, 0.8, 0.45, 0.8, 0.45, 0.85, 0.45, 0.8, 0.5, 0.8, 0.5, 0.85, 0.45, 0.85, 0.5, 0.85, 0.5, 0.9, 0.45, 0.9, 0.45, 0.85, 0.45, 0.9, 0.4, 0.9, 0.4, 0.85, 0.55, 0.05, 0.5, 0.05, 0.5, 0.0, 0.55, 0.0, 0.55, 0.05, 0.55, 0.0, 0.6, 0.0, 0.6, 0.05, 0.55, 0.05, 0.6, 0.05, 0.6, 0.1, 0.55, 0.1, 0.55, 0.05, 0.55, 0.1, 0.5, 0.1, 0.5, 0.05, 0.55, 0.15, 0.5, 0.15, 0.5, 0.1, 0.55, 0.1, 0.55, 0.15, 0.55, 0.1, 0.6, 0.1, 0.6, 0.15, 0.55, 0.15, 0.6, 0.15, 0.6, 0.2, 0.55, 0.2, 0.55, 0.15, 0.55, 0.2, 0.5, 0.2, 0.5, 0.15, 0.55, 0.25, 0.5, 0.25, 0.5, 0.2, 0.55, 0.2, 0.55, 0.25, 0.55, 0.2, 0.6, 0.2, 0.6, 0.25, 0.55, 0.25, 0.6, 0.25, 0.6, 0.3, 0.55, 0.3, 0.55, 0.25, 0.55, 0.3, 0.5, 0.3, 0.5, 0.25, 0.55, 0.35, 0.5, 0.35, 0.5, 0.3, 0.55, 0.3, 0.55, 0.35, 0.55, 0.3, 0.6, 0.3, 0.6, 0.35, 0.55, 0.35, 0.6, 0.35, 0.6, 0.4, 0.55, 0.4, 0.55, 0.35, 0.55, 0.4, 0.5, 0.4, 0.5, 0.35, 0.55, 0.45, 0.5, 0.45, 0.5, 0.4, 0.55, 0.4, 0.55, 0.45, 0.55, 0.4, 0.6, 0.4, 0.6, 0.45, 0.55, 0.45, 0.6, 0.45, 0.6, 0.5, 0.55, 0.5, 0.55, 0.45, 0.55, 0.5, 0.5, 0.5, 0.5, 0.45, 0.55, 0.55, 0.5, 0.55, 0.5, 0.5, 0.55, 0.5, 0.55, 0.55, 0.55, 0.5, 0.6, 0.5, 0.6, 0.55, 0.55, 0.55, 0.6, 0.55, 0.6, 0.6, 0.55, 0.6, 0.55, 0.55, 0.55, 0.6, 0.5, 0.6, 0.5, 0.55, 0.55, 0.65, 0.5, 0.65, 0.5, 0.6, 0.55, 0.6, 0.55, 0.65, 0.55, 0.6, 0.6, 0.6, 0.6, 0.65, 0.55, 0.65, 0.6, 0.65, 0.6, 0.7, 0.55, 0.7, 0.55, 0.65, 0.55, 0.7, 0.5, 0.7, 0.5, 0.65, 0.55, 0.75, 0.5, 0.75, 0.5, 0.7, 0.55, 0.7, 0.55, 0.75, 0.55, 0.7, 0.6, 0.7, 0.6, 0.75, 0.55, 0.75, 0.6, 0.75, 0.6, 0.8, 0.55, 0.8, 0.55, 0.75, 0.55, 0.8, 0.5, 0.8, 0.5, 0.75, 0.55, 0.85, 0.5, 0.85, 0.5, 0.8, 0.55, 0.8, 0.55, 0.85, 0.55, 0.8, 0.6, 0.8, 0.6, 0.85, 0.55, 0.85, 0.6, 0.85, 0.6, 0.9, 0.55, 0.9, 0.55, 0.85, 0.55, 0.9, 0.5, 0.9, 0.5, 0.85, 0.65, 0.05, 0.6, 0.05, 0.6, 0.0, 0.65, 0.0, 0.65, 0.05, 0.65, 0.0, 0.7, 0.0, 0.7, 0.05, 0.65, 0.05, 0.7, 0.05, 0.7, 0.1, 0.65, 0.1, 0.65, 0.05, 0.65, 0.1, 0.6, 0.1, 0.6, 0.05, 0.65, 0.15, 0.6, 0.15, 0.6, 0.1, 0.65, 0.1, 0.65, 0.15, 0.65, 0.1, 0.7, 0.1, 0.7, 0.15, 0.65, 0.15, 0.7, 0.15, 0.7, 0.2, 0.65, 0.2, 0.65, 0.15, 0.65, 0.2, 0.6, 0.2, 0.6, 0.15, 0.65, 0.25, 0.6, 0.25, 0.6, 0.2, 0.65, 0.2, 0.65, 0.25, 0.65, 0.2, 0.7, 0.2, 0.7, 0.25, 0.65, 0.25, 0.7, 0.25, 0.7, 0.3, 0.65, 0.3, 0.65, 0.25, 0.65, 0.3, 0.6, 0.3, 0.6, 0.25, 0.65, 0.35, 0.6, 0.35, 0.6, 0.3, 0.65, 0.3, 0.65, 0.35, 0.65, 0.3, 0.7, 0.3, 0.7, 0.35, 0.65, 0.35, 0.7, 0.35, 0.7, 0.4, 0.65, 0.4, 0.65, 0.35, 0.65, 0.4, 0.6, 0.4, 0.6, 0.35, 0.65, 0.45, 0.6, 0.45, 0.6, 0.4, 0.65, 0.4, 0.65, 0.45, 0.65, 0.4, 0.7, 0.4, 0.7, 0.45, 0.65, 0.45, 0.7, 0.45, 0.7, 0.5, 0.65, 0.5, 0.65, 0.45, 0.65, 0.5, 0.6, 0.5, 0.6, 0.45, 0.65, 0.55, 0.6, 0.55, 0.6, 0.5, 0.65, 0.5, 0.65, 0.55, 0.65, 0.5, 0.7, 0.5, 0.7, 0.55, 0.65, 0.55, 0.7, 0.55, 0.7, 0.6, 0.65, 0.6, 0.65, 0.55, 0.65, 0.6, 0.6, 0.6, 0.6, 0.55, 0.65, 0.65, 0.6, 0.65, 0.6, 0.6, 0.65, 0.6, 0.65, 0.65, 0.65, 0.6, 0.7, 0.6, 0.7, 0.65, 0.65, 0.65, 0.7, 0.65, 0.7, 0.7, 0.65, 0.7, 0.65, 0.65, 0.65, 0.7, 0.6, 0.7, 0.6, 0.65, 0.65, 0.75, 0.6, 0.75, 0.6, 0.7, 0.65, 0.7, 0.65, 0.75, 0.65, 0.7, 0.7, 0.7, 0.7, 0.75, 0.65, 0.75, 0.7, 0.75, 0.7, 0.8, 0.65, 0.8, 0.65, 0.75, 0.65, 0.8, 0.6, 0.8, 0.6, 0.75, 0.65, 0.85, 0.6, 0.85, 0.6, 0.8, 0.65, 0.8, 0.65, 0.85, 0.65, 0.8, 0.7, 0.8, 0.7, 0.85, 0.65, 0.85, 0.7, 0.85, 0.7, 0.9, 0.65, 0.9, 0.65, 0.85, 0.65, 0.9, 0.6, 0.9, 0.6, 0.85, 0.75, 0.05, 0.7, 0.05, 0.7, 0.0, 0.75, 0.0, 0.75, 0.05, 0.75, 0.0, 0.8, 0.0, 0.8, 0.05, 0.75, 0.05, 0.8, 0.05, 0.8, 0.1, 0.75, 0.1, 0.75, 0.05, 0.75, 0.1, 0.7, 0.1, 0.7, 0.05, 0.75, 0.15, 0.7, 0.15, 0.7, 0.1, 0.75, 0.1, 0.75, 0.15, 0.75, 0.1, 0.8, 0.1, 0.8, 0.15, 0.75, 0.15, 0.8, 0.15, 0.8, 0.2, 0.75, 0.2, 0.75, 0.15, 0.75, 0.2, 0.7, 0.2, 0.7, 0.15, 0.75, 0.25, 0.7, 0.25, 0.7, 0.2, 0.75, 0.2, 0.75, 0.25, 0.75, 0.2, 0.8, 0.2, 0.8, 0.25, 0.75, 0.25, 0.8, 0.25, 0.8, 0.3, 0.75, 0.3, 0.75, 0.25, 0.75, 0.3, 0.7, 0.3, 0.7, 0.25, 0.75, 0.35, 0.7, 0.35, 0.7, 0.3, 0.75, 0.3, 0.75, 0.35, 0.75, 0.3, 0.8, 0.3, 0.8, 0.35, 0.75, 0.35, 0.8, 0.35, 0.8, 0.4, 0.75, 0.4, 0.75, 0.35, 0.75, 0.4, 0.7, 0.4, 0.7, 0.35, 0.75, 0.45, 0.7, 0.45, 0.7, 0.4, 0.75, 0.4, 0.75, 0.45, 0.75, 0.4, 0.8, 0.4, 0.8, 0.45, 0.75, 0.45, 0.8, 0.45, 0.8, 0.5, 0.75, 0.5, 0.75, 0.45, 0.75, 0.5, 0.7, 0.5, 0.7, 0.45, 0.75, 0.55, 0.7, 0.55, 0.7, 0.5, 0.75, 0.5, 0.75, 0.55, 0.75, 0.5, 0.8, 0.5, 0.8, 0.55, 0.75, 0.55, 0.8, 0.55, 0.8, 0.6, 0.75, 0.6, 0.75, 0.55, 0.75, 0.6, 0.7, 0.6, 0.7, 0.55, 0.75, 0.65, 0.7, 0.65, 0.7, 0.6, 0.75, 0.6, 0.75, 0.65, 0.75, 0.6, 0.8, 0.6, 0.8, 0.65, 0.75, 0.65, 0.8, 0.65, 0.8, 0.7, 0.75, 0.7, 0.75, 0.65, 0.75, 0.7, 0.7, 0.7, 0.7, 0.65, 0.75, 0.75, 0.7, 0.75, 0.7, 0.7, 0.75, 0.7, 0.75, 0.75, 0.75, 0.7, 0.8, 0.7, 0.8, 0.75, 0.75, 0.75, 0.8, 0.75, 0.8, 0.8, 0.75, 0.8, 0.75, 0.75, 0.75, 0.8, 0.7, 0.8, 0.7, 0.75, 0.75, 0.85, 0.7, 0.85, 0.7, 0.8, 0.75, 0.8, 0.75, 0.85, 0.75, 0.8, 0.8, 0.8, 0.8, 0.85, 0.75, 0.85, 0.8, 0.85, 0.8, 0.9, 0.75, 0.9, 0.75, 0.85, 0.75, 0.9, 0.7, 0.9, 0.7, 0.85, 0.85, 0.05, 0.8, 0.05, 0.8, 0.0, 0.85, 0.0, 0.85, 0.05, 0.85, 0.0, 0.9, 0.0, 0.9, 0.05, 0.85, 0.05, 0.9, 0.05, 0.9, 0.1, 0.85, 0.1, 0.85, 0.05, 0.85, 0.1, 0.8, 0.1, 0.8, 0.05, 0.85, 0.15, 0.8, 0.15, 0.8, 0.1, 0.85, 0.1, 0.85, 0.15, 0.85, 0.1, 0.9, 0.1, 0.9, 0.15, 0.85, 0.15, 0.9, 0.15, 0.9, 0.2, 0.85, 0.2, 0.85, 0.15, 0.85, 0.2, 0.8, 0.2, 0.8, 0.15, 0.85, 0.25, 0.8, 0.25, 0.8, 0.2, 0.85, 0.2, 0.85, 0.25, 0.85, 0.2, 0.9, 0.2, 0.9, 0.25, 0.85, 0.25, 0.9, 0.25, 0.9, 0.3, 0.85, 0.3, 0.85, 0.25, 0.85, 0.3, 0.8, 0.3, 0.8, 0.25, 0.85, 0.35, 0.8, 0.35, 0.8, 0.3, 0.85, 0.3, 0.85, 0.35, 0.85, 0.3, 0.9, 0.3, 0.9, 0.35, 0.85, 0.35, 0.9, 0.35, 0.9, 0.4, 0.85, 0.4, 0.85, 0.35, 0.85, 0.4, 0.8, 0.4, 0.8, 0.35, 0.85, 0.45, 0.8, 0.45, 0.8, 0.4, 0.85, 0.4, 0.85, 0.45, 0.85, 0.4, 0.9, 0.4, 0.9, 0.45, 0.85, 0.45, 0.9, 0.45, 0.9, 0.5, 0.85, 0.5, 0.85, 0.45, 0.85, 0.5, 0.8, 0.5, 0.8, 0.45, 0.85, 0.55, 0.8, 0.55, 0.8, 0.5, 0.85, 0.5, 0.85, 0.55, 0.85, 0.5, 0.9, 0.5, 0.9, 0.55, 0.85, 0.55, 0.9, 0.55, 0.9, 0.6, 0.85, 0.6, 0.85, 0.55, 0.85, 0.6, 0.8, 0.6, 0.8, 0.55, 0.85, 0.65, 0.8, 0.65, 0.8, 0.6, 0.85, 0.6, 0.85, 0.65, 0.85, 0.6, 0.9, 0.6, 0.9, 0.65, 0.85, 0.65, 0.9, 0.65, 0.9, 0.7, 0.85, 0.7, 0.85, 0.65, 0.85, 0.7, 0.8, 0.7, 0.8, 0.65, 0.85, 0.75, 0.8, 0.75, 0.8, 0.7, 0.85, 0.7, 0.85, 0.75, 0.85, 0.7, 0.9, 0.7, 0.9, 0.75, 0.85, 0.75, 0.9, 0.75, 0.9, 0.8, 0.85, 0.8, 0.85, 0.75, 0.85, 0.8, 0.8, 0.8, 0.8, 0.75, 0.85, 0.85, 0.8, 0.85, 0.8, 0.8, 0.85, 0.8, 0.85, 0.85, 0.85, 0.8, 0.9, 0.8, 0.9, 0.85, 0.85, 0.85, 0.9, 0.85, 0.9, 0.9, 0.85, 0.9, 0.85, 0.85, 0.85, 0.9, 0.8, 0.9, 0.8, 0.85])
me_plane.use_remesh_preserve_volume = False
me_plane.use_remesh_preserve_attributes = False
me_plane.use_mirror_vertex_groups = False
me_plane.update()

# ---- objects
ob_plane = bpy.data.objects.new('Plane', me_plane)
ob_lamp = bpy.data.objects.new('Lamp', light_lamp)
ob_camera = bpy.data.objects.new('Camera', cam_camera)

# ---- transforms, parenting, visibility, modifiers, constraints
ob_plane.location = (0.0, 0.0, 0.0)
ob_plane.rotation_euler = (1.571, 2.22e-16, 2.22e-16)
ob_plane.lineart.crease_threshold = 0.0
ob_lamp.location = (4.076, 1.005, 5.904)
ob_lamp.rotation_euler = (0.6503, 0.05522, 1.866)
ob_lamp.lock_rotations_4d = False
ob_lamp.empty_display_type = 'ARROWS'
ob_lamp.color = (0.0, 0.0, 0.0, 0.0)
ob_lamp.lineart.crease_threshold = 0.0
ob_camera.location = (7.481, -6.508, 5.344)
ob_camera.rotation_euler = (1.109, 0.01082, 0.8149)
ob_camera.lock_rotations_4d = False
ob_camera.empty_display_type = 'ARROWS'
ob_camera.color = (0.0, 0.0, 0.0, 0.0)
ob_camera.display_type = 'WIRE'
ob_camera.lineart.crease_threshold = 0.0

# ---- collection membership
col_collection_1.objects.link(ob_plane)
col_collection_1.objects.link(ob_lamp)
col_collection_1.objects.link(ob_camera)

# ---- scene / render settings (as saved in the file)
scene.camera = ob_camera
scene.frame_start = 1; scene.frame_end = 250; scene.frame_set(15)
scene.render.engine = 'BLENDER_EEVEE_NEXT'
scene.render.resolution_percentage = 50
scene.render.dither_intensity = 0.0
scene.cycles.use_denoising = False
scene.cycles.samples = 10
scene.cycles.sampling_pattern = 'TABULATED_SOBOL'
scene.cycles.light_sampling_threshold = 0.0
scene.cycles.use_adaptive_sampling = False
scene.cycles.use_light_tree = False
scene.cycles.blur_glossy = 0.0
scene.cycles.pixel_filter_type = 'GAUSSIAN'
scene.cycles.sample_clamp_indirect = 0.0
scene.view_settings.view_transform = 'Standard'
bpy.context.view_layer.update()
